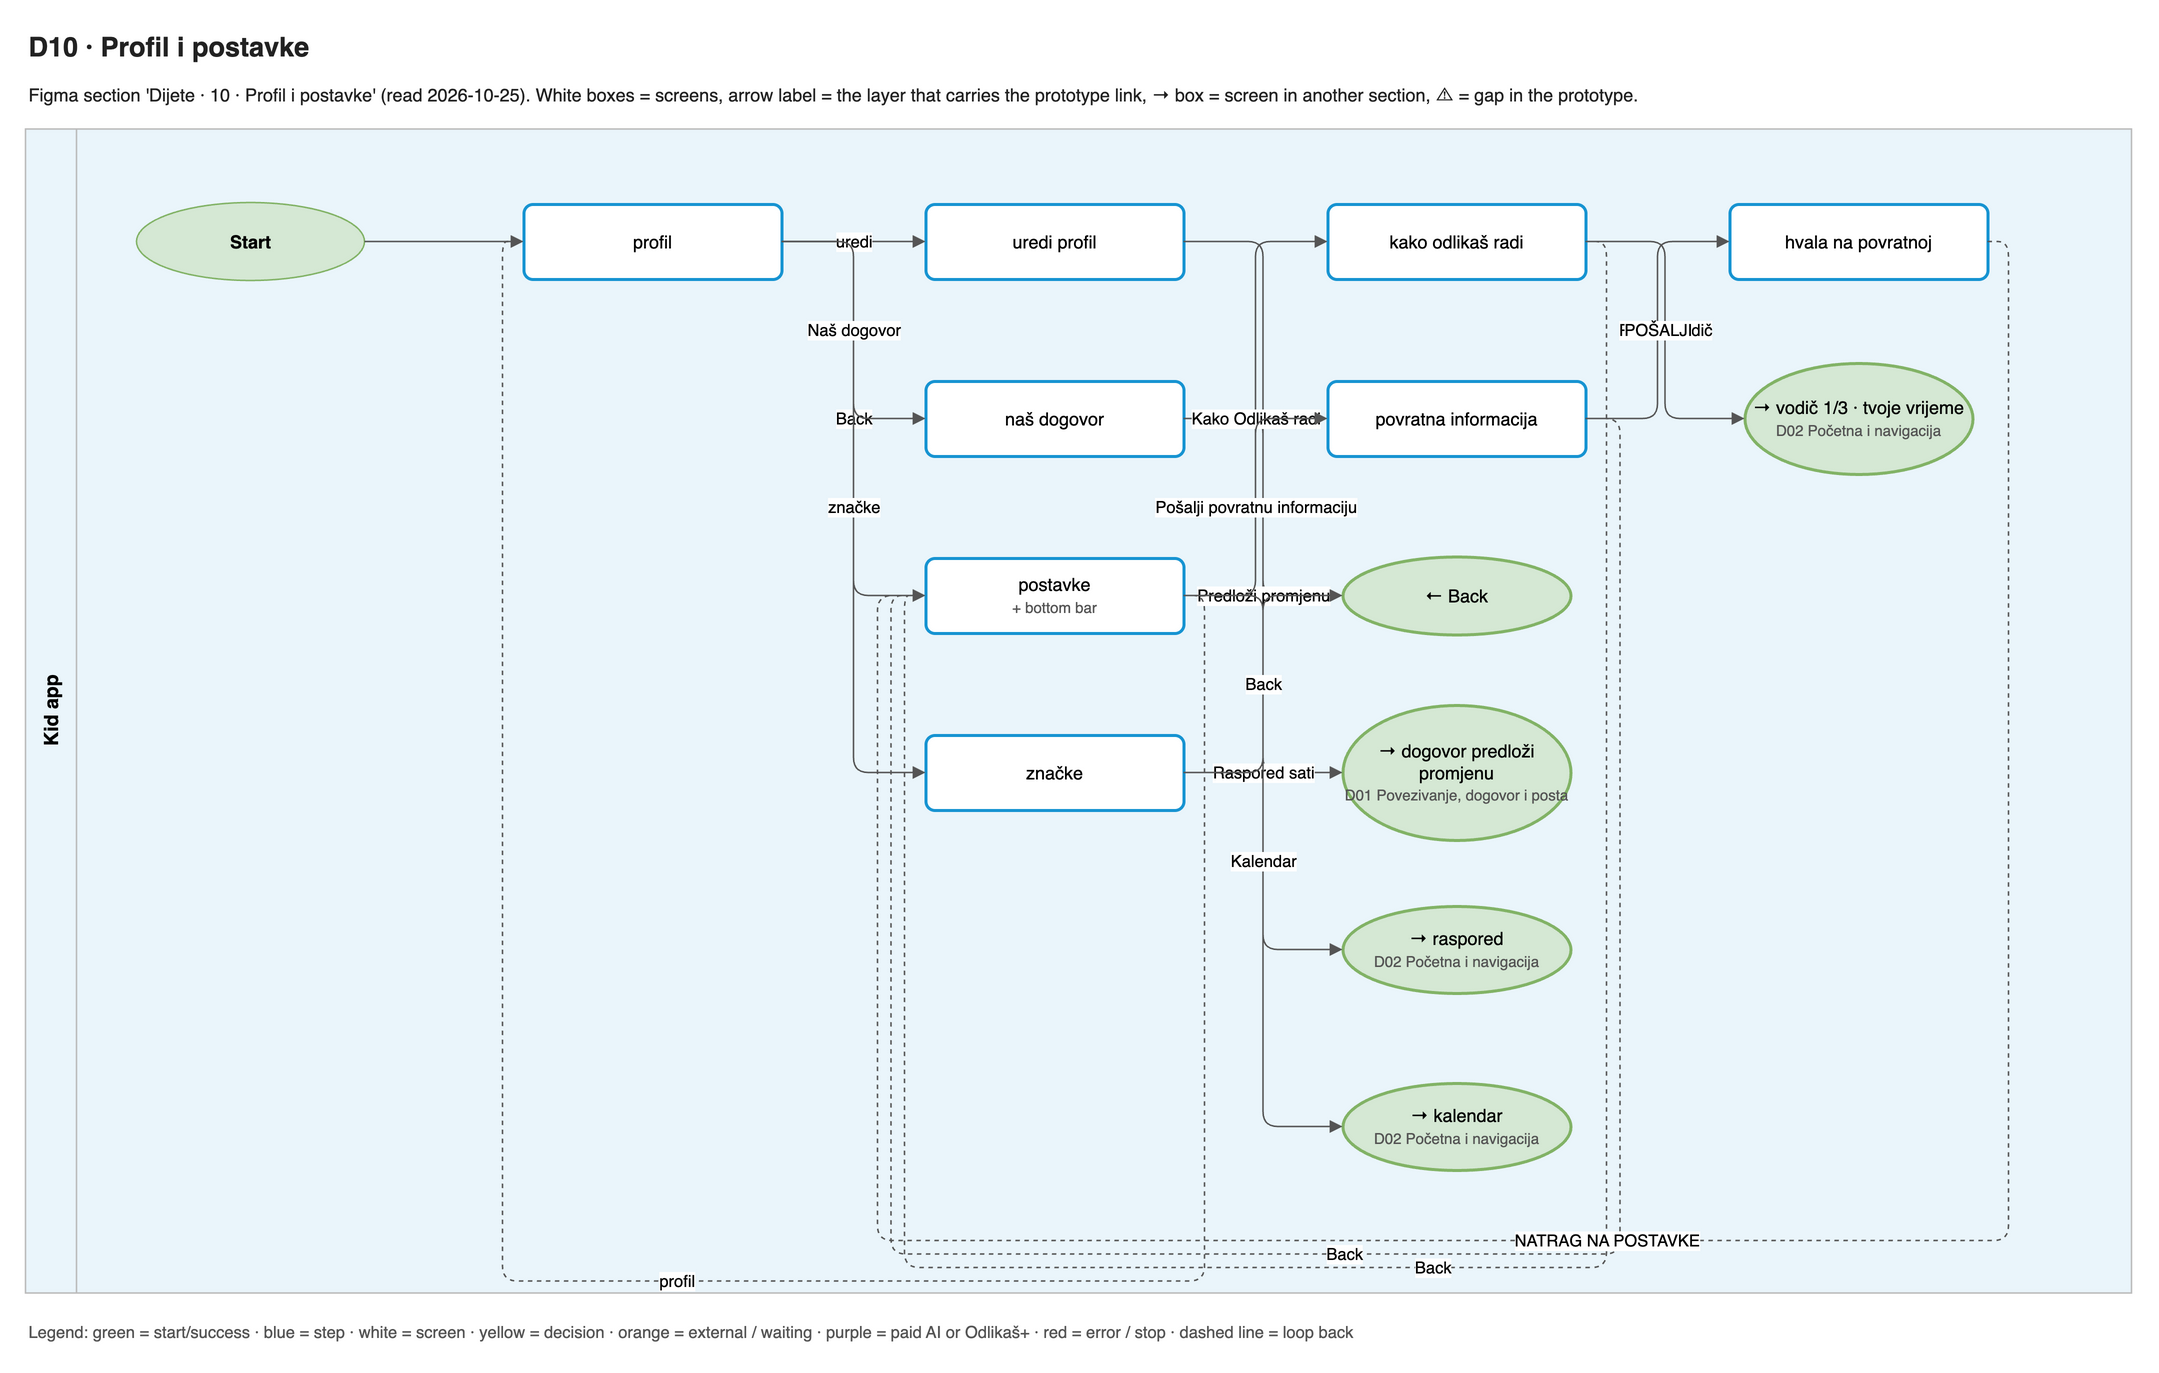

The diagram above was exported from draw.io. Its source (the exported page's mxGraphModel, read from the mxfile embedded in the PNG):
<mxGraphModel adaptiveColors="auto">
  <root>
    <mxCell id="0" />
    <mxCell id="1" parent="0" />
    <mxCell id="title" value="D10 · Profil i postavke" style="text;html=1;align=left;verticalAlign=middle;whiteSpace=wrap;fontSize=18;fontColor=#222222;fontFamily=Helvetica;fontStyle=1;" vertex="1" parent="1">
      <mxGeometry x="0" y="0" width="1404" height="30" as="geometry" />
    </mxCell>
    <mxCell id="summary" value="Figma section 'Dijete · 10 · Profil i postavke' (read 2026-10-25). White boxes = screens, arrow label = the layer that carries the prototype link, → box = screen in another section, ⚠ = gap in the prototype." style="text;html=1;align=left;verticalAlign=middle;whiteSpace=wrap;fontSize=12;fontColor=#222222;fontFamily=Helvetica;" vertex="1" parent="1">
      <mxGeometry x="0" y="30" width="1404" height="34" as="geometry" />
    </mxCell>
    <mxCell id="lane0" value="Kid app" style="swimlane;horizontal=0;startSize=34;fillColor=#EAF5FB;swimlaneFillColor=#EAF5FB;strokeColor=#BBBBBB;fontStyle=1;fontSize=13;html=1;fontFamily=Helvetica;" vertex="1" parent="1">
      <mxGeometry x="0" y="70" width="1404" height="776" as="geometry" />
    </mxCell>
    <mxCell id="s0" value="profil" style="rounded=1;arcSize=12;fillColor=#ffffff;strokeColor=#1794D2;strokeWidth=2;whiteSpace=wrap;html=1;fontSize=12;fontFamily=Helvetica;" vertex="1" parent="1">
      <mxGeometry x="332" y="120" width="172" height="50" as="geometry" />
    </mxCell>
    <mxCell id="s1" value="uredi profil" style="rounded=1;arcSize=12;fillColor=#ffffff;strokeColor=#1794D2;strokeWidth=2;whiteSpace=wrap;html=1;fontSize=12;fontFamily=Helvetica;" vertex="1" parent="1">
      <mxGeometry x="600" y="120" width="172" height="50" as="geometry" />
    </mxCell>
    <mxCell id="s2" value="naš dogovor" style="rounded=1;arcSize=12;fillColor=#ffffff;strokeColor=#1794D2;strokeWidth=2;whiteSpace=wrap;html=1;fontSize=12;fontFamily=Helvetica;" vertex="1" parent="1">
      <mxGeometry x="600" y="238" width="172" height="50" as="geometry" />
    </mxCell>
    <mxCell id="s3" value="postavke&lt;br&gt;&lt;font style='font-size:10px' color='#555555'&gt;+ bottom bar&lt;/font&gt;" style="rounded=1;arcSize=12;fillColor=#ffffff;strokeColor=#1794D2;strokeWidth=2;whiteSpace=wrap;html=1;fontSize=12;fontFamily=Helvetica;" vertex="1" parent="1">
      <mxGeometry x="600" y="356" width="172" height="50" as="geometry" />
    </mxCell>
    <mxCell id="s4" value="kako odlikaš radi" style="rounded=1;arcSize=12;fillColor=#ffffff;strokeColor=#1794D2;strokeWidth=2;whiteSpace=wrap;html=1;fontSize=12;fontFamily=Helvetica;" vertex="1" parent="1">
      <mxGeometry x="868" y="120" width="172" height="50" as="geometry" />
    </mxCell>
    <mxCell id="s5" value="povratna informacija" style="rounded=1;arcSize=12;fillColor=#ffffff;strokeColor=#1794D2;strokeWidth=2;whiteSpace=wrap;html=1;fontSize=12;fontFamily=Helvetica;" vertex="1" parent="1">
      <mxGeometry x="868" y="238" width="172" height="50" as="geometry" />
    </mxCell>
    <mxCell id="s6" value="hvala na povratnoj" style="rounded=1;arcSize=12;fillColor=#ffffff;strokeColor=#1794D2;strokeWidth=2;whiteSpace=wrap;html=1;fontSize=12;fontFamily=Helvetica;" vertex="1" parent="1">
      <mxGeometry x="1136" y="120" width="172" height="50" as="geometry" />
    </mxCell>
    <mxCell id="s7" value="značke" style="rounded=1;arcSize=12;fillColor=#ffffff;strokeColor=#1794D2;strokeWidth=2;whiteSpace=wrap;html=1;fontSize=12;fontFamily=Helvetica;" vertex="1" parent="1">
      <mxGeometry x="600" y="474" width="172" height="50" as="geometry" />
    </mxCell>
    <mxCell id="x0" value="← Back" style="ellipse;fillColor=#d5e8d4;strokeColor=#82b366;strokeWidth=2;whiteSpace=wrap;html=1;fontSize=12;fontFamily=Helvetica;" vertex="1" parent="1">
      <mxGeometry x="878" y="355" width="152" height="52" as="geometry" />
    </mxCell>
    <mxCell id="x1" value="→ dogovor predloži promjenu&lt;br&gt;&lt;font style='font-size:10px' color='#555555'&gt;D01 Povezivanje, dogovor i posta&lt;/font&gt;" style="ellipse;fillColor=#d5e8d4;strokeColor=#82b366;strokeWidth=2;whiteSpace=wrap;html=1;fontSize=12;fontFamily=Helvetica;" vertex="1" parent="1">
      <mxGeometry x="878" y="454" width="152" height="90" as="geometry" />
    </mxCell>
    <mxCell id="x2" value="→ raspored&lt;br&gt;&lt;font style='font-size:10px' color='#555555'&gt;D02 Početna i navigacija&lt;/font&gt;" style="ellipse;fillColor=#d5e8d4;strokeColor=#82b366;strokeWidth=2;whiteSpace=wrap;html=1;fontSize=12;fontFamily=Helvetica;" vertex="1" parent="1">
      <mxGeometry x="878" y="588" width="152" height="58" as="geometry" />
    </mxCell>
    <mxCell id="x3" value="→ kalendar&lt;br&gt;&lt;font style='font-size:10px' color='#555555'&gt;D02 Početna i navigacija&lt;/font&gt;" style="ellipse;fillColor=#d5e8d4;strokeColor=#82b366;strokeWidth=2;whiteSpace=wrap;html=1;fontSize=12;fontFamily=Helvetica;" vertex="1" parent="1">
      <mxGeometry x="878" y="706" width="152" height="58" as="geometry" />
    </mxCell>
    <mxCell id="x4" value="→ vodič 1/3 · tvoje vrijeme&lt;br&gt;&lt;font style='font-size:10px' color='#555555'&gt;D02 Početna i navigacija&lt;/font&gt;" style="ellipse;fillColor=#d5e8d4;strokeColor=#82b366;strokeWidth=2;whiteSpace=wrap;html=1;fontSize=12;fontFamily=Helvetica;" vertex="1" parent="1">
      <mxGeometry x="1146" y="226" width="152" height="74" as="geometry" />
    </mxCell>
    <mxCell id="in0" value="Start" style="ellipse;fillColor=#d5e8d4;strokeColor=#82b366;fontStyle=1;whiteSpace=wrap;html=1;fontSize=12;fontFamily=Helvetica;" vertex="1" parent="1">
      <mxGeometry x="74" y="119" width="152" height="52" as="geometry" />
    </mxCell>
    <mxCell id="e0" value="Back" style="edgeStyle=orthogonalEdgeStyle;rounded=1;html=1;fontSize=11;endArrow=block;endFill=1;strokeColor=#555555;labelBackgroundColor=default;exitX=1;exitY=0.5;entryX=0;entryY=0.5;" edge="1" parent="1" source="s0" target="s3">
      <mxGeometry relative="1" as="geometry" />
    </mxCell>
    <mxCell id="e1" value="uredi" style="edgeStyle=orthogonalEdgeStyle;rounded=1;html=1;fontSize=11;endArrow=block;endFill=1;strokeColor=#555555;labelBackgroundColor=default;exitX=1;exitY=0.5;entryX=0;entryY=0.5;" edge="1" parent="1" source="s0" target="s1">
      <mxGeometry relative="1" as="geometry" />
    </mxCell>
    <mxCell id="e2" value="značke" style="edgeStyle=orthogonalEdgeStyle;rounded=1;html=1;fontSize=11;endArrow=block;endFill=1;strokeColor=#555555;labelBackgroundColor=default;exitX=1;exitY=0.5;entryX=0;entryY=0.5;" edge="1" parent="1" source="s0" target="s7">
      <mxGeometry relative="1" as="geometry" />
    </mxCell>
    <mxCell id="e3" value="Naš dogovor" style="edgeStyle=orthogonalEdgeStyle;rounded=1;html=1;fontSize=11;endArrow=block;endFill=1;strokeColor=#555555;labelBackgroundColor=default;exitX=1;exitY=0.5;entryX=0;entryY=0.5;" edge="1" parent="1" source="s0" target="s2">
      <mxGeometry relative="1" as="geometry" />
    </mxCell>
    <mxCell id="e4" value="Back" style="edgeStyle=orthogonalEdgeStyle;rounded=1;html=1;fontSize=11;endArrow=block;endFill=1;strokeColor=#555555;labelBackgroundColor=default;exitX=1;exitY=0.5;entryX=0;entryY=0.5;" edge="1" parent="1" source="s1" target="x0">
      <mxGeometry relative="1" as="geometry" />
    </mxCell>
    <mxCell id="e5" value="Back" style="edgeStyle=orthogonalEdgeStyle;rounded=1;html=1;fontSize=11;endArrow=block;endFill=1;strokeColor=#555555;labelBackgroundColor=default;exitX=1;exitY=0.5;entryX=0;entryY=0.5;" edge="1" parent="1" source="s2" target="x0">
      <mxGeometry relative="1" as="geometry" />
    </mxCell>
    <mxCell id="e6" value="Predloži promjenu" style="edgeStyle=orthogonalEdgeStyle;rounded=1;html=1;fontSize=11;endArrow=block;endFill=1;strokeColor=#555555;labelBackgroundColor=default;exitX=1;exitY=0.5;entryX=0;entryY=0.5;" edge="1" parent="1" source="s2" target="x1">
      <mxGeometry relative="1" as="geometry" />
    </mxCell>
    <mxCell id="e7" value="profil" style="edgeStyle=orthogonalEdgeStyle;rounded=1;html=1;fontSize=11;endArrow=block;endFill=1;strokeColor=#555555;labelBackgroundColor=default;exitX=1;exitY=0.5;entryX=0;entryY=0.5;dashed=1;" edge="1" parent="1" source="s3" target="s0">
      <mxGeometry relative="1" as="geometry">
        <Array as="points">
          <mxPoint x="786" y="381" />
          <mxPoint x="786" y="838" />
          <mxPoint x="318" y="838" />
          <mxPoint x="318" y="145" />
        </Array>
      </mxGeometry>
    </mxCell>
    <mxCell id="e8" value="Raspored sati" style="edgeStyle=orthogonalEdgeStyle;rounded=1;html=1;fontSize=11;endArrow=block;endFill=1;strokeColor=#555555;labelBackgroundColor=default;exitX=1;exitY=0.5;entryX=0;entryY=0.5;" edge="1" parent="1" source="s3" target="x2">
      <mxGeometry relative="1" as="geometry" />
    </mxCell>
    <mxCell id="e9" value="Kalendar" style="edgeStyle=orthogonalEdgeStyle;rounded=1;html=1;fontSize=11;endArrow=block;endFill=1;strokeColor=#555555;labelBackgroundColor=default;exitX=1;exitY=0.5;entryX=0;entryY=0.5;" edge="1" parent="1" source="s3" target="x3">
      <mxGeometry relative="1" as="geometry" />
    </mxCell>
    <mxCell id="e10" value="Kako Odlikaš radi" style="edgeStyle=orthogonalEdgeStyle;rounded=1;html=1;fontSize=11;endArrow=block;endFill=1;strokeColor=#555555;labelBackgroundColor=default;exitX=1;exitY=0.5;entryX=0;entryY=0.5;" edge="1" parent="1" source="s3" target="s4">
      <mxGeometry relative="1" as="geometry" />
    </mxCell>
    <mxCell id="e11" value="Pošalji povratnu informaciju" style="edgeStyle=orthogonalEdgeStyle;rounded=1;html=1;fontSize=11;endArrow=block;endFill=1;strokeColor=#555555;labelBackgroundColor=default;exitX=1;exitY=0.5;entryX=0;entryY=0.5;" edge="1" parent="1" source="s3" target="s5">
      <mxGeometry relative="1" as="geometry" />
    </mxCell>
    <mxCell id="e12" value="Back" style="edgeStyle=orthogonalEdgeStyle;rounded=1;html=1;fontSize=11;endArrow=block;endFill=1;strokeColor=#555555;labelBackgroundColor=default;exitX=1;exitY=0.5;entryX=0;entryY=0.5;dashed=1;" edge="1" parent="1" source="s4" target="s3">
      <mxGeometry relative="1" as="geometry">
        <Array as="points">
          <mxPoint x="1054" y="145" />
          <mxPoint x="1054" y="829" />
          <mxPoint x="586" y="829" />
          <mxPoint x="586" y="381" />
        </Array>
      </mxGeometry>
    </mxCell>
    <mxCell id="e13" value="Ponovi vodič" style="edgeStyle=orthogonalEdgeStyle;rounded=1;html=1;fontSize=11;endArrow=block;endFill=1;strokeColor=#555555;labelBackgroundColor=default;exitX=1;exitY=0.5;entryX=0;entryY=0.5;" edge="1" parent="1" source="s4" target="x4">
      <mxGeometry relative="1" as="geometry" />
    </mxCell>
    <mxCell id="e14" value="Back" style="edgeStyle=orthogonalEdgeStyle;rounded=1;html=1;fontSize=11;endArrow=block;endFill=1;strokeColor=#555555;labelBackgroundColor=default;exitX=1;exitY=0.5;entryX=0;entryY=0.5;dashed=1;" edge="1" parent="1" source="s5" target="s3">
      <mxGeometry relative="1" as="geometry">
        <Array as="points">
          <mxPoint x="1063" y="263" />
          <mxPoint x="1063" y="820" />
          <mxPoint x="577" y="820" />
          <mxPoint x="577" y="381" />
        </Array>
      </mxGeometry>
    </mxCell>
    <mxCell id="e15" value="POŠALJI" style="edgeStyle=orthogonalEdgeStyle;rounded=1;html=1;fontSize=11;endArrow=block;endFill=1;strokeColor=#555555;labelBackgroundColor=default;exitX=1;exitY=0.5;entryX=0;entryY=0.5;" edge="1" parent="1" source="s5" target="s6">
      <mxGeometry relative="1" as="geometry" />
    </mxCell>
    <mxCell id="e16" value="NATRAG NA POSTAVKE" style="edgeStyle=orthogonalEdgeStyle;rounded=1;html=1;fontSize=11;endArrow=block;endFill=1;strokeColor=#555555;labelBackgroundColor=default;exitX=1;exitY=0.5;entryX=0;entryY=0.5;dashed=1;" edge="1" parent="1" source="s6" target="s3">
      <mxGeometry relative="1" as="geometry">
        <Array as="points">
          <mxPoint x="1322" y="145" />
          <mxPoint x="1322" y="811" />
          <mxPoint x="568" y="811" />
          <mxPoint x="568" y="381" />
        </Array>
      </mxGeometry>
    </mxCell>
    <mxCell id="e17" value="Back" style="edgeStyle=orthogonalEdgeStyle;rounded=1;html=1;fontSize=11;endArrow=block;endFill=1;strokeColor=#555555;labelBackgroundColor=default;exitX=1;exitY=0.5;entryX=0;entryY=0.5;" edge="1" parent="1" source="s7" target="x0">
      <mxGeometry relative="1" as="geometry" />
    </mxCell>
    <mxCell id="e18" value="" style="edgeStyle=orthogonalEdgeStyle;rounded=1;html=1;fontSize=11;endArrow=block;endFill=1;strokeColor=#555555;labelBackgroundColor=default;exitX=1;exitY=0.5;entryX=0;entryY=0.5;" edge="1" parent="1" source="in0" target="s0">
      <mxGeometry relative="1" as="geometry" />
    </mxCell>
    <mxCell id="note0" value="Legend: green = start/success · blue = step · white = screen · yellow = decision · orange = external / waiting · purple = paid AI or Odlikaš+ · red = error / stop · dashed line = loop back" style="text;html=1;align=left;verticalAlign=middle;whiteSpace=wrap;fontSize=11;fontColor=#555555;fontFamily=Helvetica;" vertex="1" parent="1">
      <mxGeometry x="0" y="862" width="1404" height="20" as="geometry" />
    </mxCell>
  </root>
</mxGraphModel>